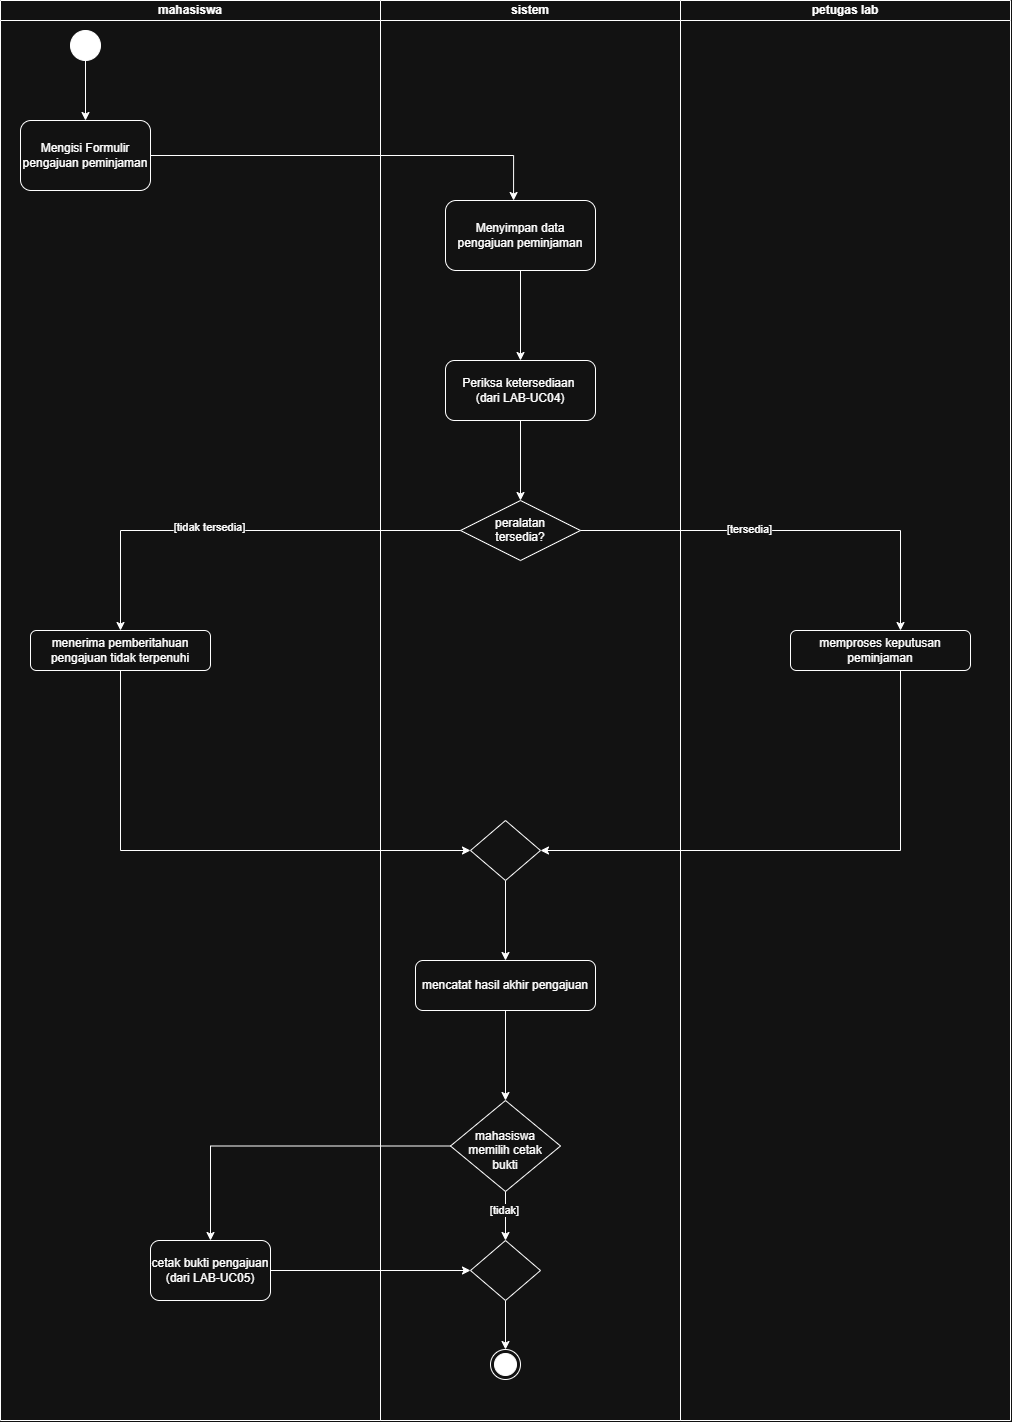

The diagram above was exported from draw.io. Its source (the exported page's mxGraphModel, read from the mxfile embedded in the PNG):
<mxGraphModel dx="2641" dy="1438" grid="1" gridSize="10" guides="1" tooltips="1" connect="1" arrows="1" fold="1" page="1" pageScale="1" pageWidth="827" pageHeight="1169" math="0" shadow="0">
  <root>
    <mxCell id="0" />
    <mxCell id="1" parent="0" />
    <mxCell id="vTMsMYl0jwbDrLtPDWTP-1" parent="1" style="swimlane;startSize=20;whiteSpace=wrap;html=1;" value="mahasiswa" vertex="1">
      <mxGeometry height="1420" width="380" x="250" y="240" as="geometry">
        <mxRectangle height="30" width="70" x="150" y="90" as="alternateBounds" />
      </mxGeometry>
    </mxCell>
    <mxCell id="vTMsMYl0jwbDrLtPDWTP-2" edge="1" parent="vTMsMYl0jwbDrLtPDWTP-1" source="vTMsMYl0jwbDrLtPDWTP-6" style="edgeStyle=orthogonalEdgeStyle;rounded=0;orthogonalLoop=1;jettySize=auto;html=1;defaultLabelBackgroundColor=page;" target="vTMsMYl0jwbDrLtPDWTP-3" value="">
      <mxGeometry relative="1" as="geometry">
        <mxPoint x="85" y="90" as="sourcePoint" />
      </mxGeometry>
    </mxCell>
    <mxCell id="vTMsMYl0jwbDrLtPDWTP-3" parent="vTMsMYl0jwbDrLtPDWTP-1" style="rounded=1;whiteSpace=wrap;html=1;roundedPerimeter=1;" value="Mengisi Formulir pengajuan peminjaman" vertex="1">
      <mxGeometry height="70" width="130" x="20" y="120" as="geometry" />
    </mxCell>
    <mxCell id="vTMsMYl0jwbDrLtPDWTP-4" parent="vTMsMYl0jwbDrLtPDWTP-1" style="rounded=1;whiteSpace=wrap;html=1;" value="menerima pemberitahuan pengajuan tidak terpenuhi" vertex="1">
      <mxGeometry height="40" width="180" x="30" y="630" as="geometry" />
    </mxCell>
    <mxCell id="vTMsMYl0jwbDrLtPDWTP-5" parent="vTMsMYl0jwbDrLtPDWTP-1" style="rounded=1;whiteSpace=wrap;html=1;" value="cetak bukti pengajuan&lt;div&gt;(dari LAB-UC05)&lt;/div&gt;" vertex="1">
      <mxGeometry height="60" width="120" x="150" y="1240" as="geometry" />
    </mxCell>
    <mxCell id="vTMsMYl0jwbDrLtPDWTP-6" parent="vTMsMYl0jwbDrLtPDWTP-1" style="ellipse;fillColor=strokeColor;html=1;" value="" vertex="1">
      <mxGeometry height="30" width="30" x="70" y="30" as="geometry" />
    </mxCell>
    <mxCell id="vTMsMYl0jwbDrLtPDWTP-7" parent="1" style="swimlane;startSize=20;whiteSpace=wrap;html=1;" value="sistem" vertex="1">
      <mxGeometry height="1420" width="300" x="630" y="240" as="geometry" />
    </mxCell>
    <mxCell id="vTMsMYl0jwbDrLtPDWTP-8" parent="vTMsMYl0jwbDrLtPDWTP-7" style="rounded=1;whiteSpace=wrap;html=1;roundedPerimeter=1;" value="Menyimpan data pengajuan peminjaman" vertex="1">
      <mxGeometry height="70" width="150" x="65" y="200" as="geometry" />
    </mxCell>
    <mxCell id="vTMsMYl0jwbDrLtPDWTP-9" parent="vTMsMYl0jwbDrLtPDWTP-7" style="rhombus;whiteSpace=wrap;html=1;shapeInside=1;" value="peralatan tersedia?" vertex="1">
      <mxGeometry height="60" width="120" x="80" y="500" as="geometry" />
    </mxCell>
    <mxCell id="vTMsMYl0jwbDrLtPDWTP-10" edge="1" parent="vTMsMYl0jwbDrLtPDWTP-7" source="vTMsMYl0jwbDrLtPDWTP-11" style="edgeStyle=orthogonalEdgeStyle;rounded=0;orthogonalLoop=1;jettySize=auto;html=1;defaultLabelBackgroundColor=page;" target="vTMsMYl0jwbDrLtPDWTP-9" value="">
      <mxGeometry relative="1" as="geometry" />
    </mxCell>
    <mxCell id="vTMsMYl0jwbDrLtPDWTP-11" parent="vTMsMYl0jwbDrLtPDWTP-7" style="rounded=1;whiteSpace=wrap;html=1;roundedPerimeter=1;" value="Periksa ketersediaan&amp;nbsp;&lt;div&gt;(dari LAB-UC04)&lt;/div&gt;" vertex="1">
      <mxGeometry height="60" width="150" x="65" y="360" as="geometry" />
    </mxCell>
    <mxCell id="vTMsMYl0jwbDrLtPDWTP-12" edge="1" parent="vTMsMYl0jwbDrLtPDWTP-7" source="vTMsMYl0jwbDrLtPDWTP-8" style="edgeStyle=orthogonalEdgeStyle;rounded=0;orthogonalLoop=1;jettySize=auto;html=1;defaultLabelBackgroundColor=page;" target="vTMsMYl0jwbDrLtPDWTP-11" value="">
      <mxGeometry relative="1" as="geometry">
        <Array as="points">
          <mxPoint x="140" y="240" />
          <mxPoint x="140" y="240" />
        </Array>
      </mxGeometry>
    </mxCell>
    <mxCell id="vTMsMYl0jwbDrLtPDWTP-13" edge="1" parent="vTMsMYl0jwbDrLtPDWTP-7" source="vTMsMYl0jwbDrLtPDWTP-14" style="edgeStyle=orthogonalEdgeStyle;rounded=0;orthogonalLoop=1;jettySize=auto;html=1;defaultLabelBackgroundColor=page;" target="vTMsMYl0jwbDrLtPDWTP-16" value="">
      <mxGeometry relative="1" as="geometry" />
    </mxCell>
    <mxCell id="vTMsMYl0jwbDrLtPDWTP-14" parent="vTMsMYl0jwbDrLtPDWTP-7" style="rhombus;whiteSpace=wrap;html=1;shapeInside=1;" value="" vertex="1">
      <mxGeometry height="60" width="70" x="90" y="820" as="geometry" />
    </mxCell>
    <mxCell id="vTMsMYl0jwbDrLtPDWTP-15" edge="1" parent="vTMsMYl0jwbDrLtPDWTP-7" source="vTMsMYl0jwbDrLtPDWTP-16" style="edgeStyle=orthogonalEdgeStyle;rounded=0;orthogonalLoop=1;jettySize=auto;html=1;defaultLabelBackgroundColor=page;" target="vTMsMYl0jwbDrLtPDWTP-19" value="">
      <mxGeometry relative="1" as="geometry" />
    </mxCell>
    <mxCell id="vTMsMYl0jwbDrLtPDWTP-16" parent="vTMsMYl0jwbDrLtPDWTP-7" style="rounded=1;whiteSpace=wrap;html=1;" value="mencatat hasil akhir pengajuan" vertex="1">
      <mxGeometry height="50" width="180" x="35" y="960" as="geometry" />
    </mxCell>
    <mxCell id="vTMsMYl0jwbDrLtPDWTP-17" edge="1" parent="vTMsMYl0jwbDrLtPDWTP-7" source="vTMsMYl0jwbDrLtPDWTP-19" style="edgeStyle=orthogonalEdgeStyle;rounded=0;orthogonalLoop=1;jettySize=auto;html=1;defaultLabelBackgroundColor=page;" target="vTMsMYl0jwbDrLtPDWTP-21" value="">
      <mxGeometry relative="1" as="geometry" />
    </mxCell>
    <mxCell id="vTMsMYl0jwbDrLtPDWTP-18" connectable="0" parent="vTMsMYl0jwbDrLtPDWTP-17" style="edgeLabel;html=1;align=center;verticalAlign=middle;resizable=0;points=[];inheritText=1;defaultLabelBackgroundColor=page;" value="[tidak]" vertex="1">
      <mxGeometry relative="1" x="-0.28" y="-2" as="geometry">
        <mxPoint as="offset" />
      </mxGeometry>
    </mxCell>
    <mxCell id="vTMsMYl0jwbDrLtPDWTP-19" parent="vTMsMYl0jwbDrLtPDWTP-7" style="rhombus;whiteSpace=wrap;html=1;shapeInside=1;" value="mahasiswa memilih cetak bukti" vertex="1">
      <mxGeometry height="91" width="110" x="70" y="1100" as="geometry" />
    </mxCell>
    <mxCell id="vTMsMYl0jwbDrLtPDWTP-20" edge="1" parent="vTMsMYl0jwbDrLtPDWTP-7" source="vTMsMYl0jwbDrLtPDWTP-21" style="edgeStyle=orthogonalEdgeStyle;rounded=0;orthogonalLoop=1;jettySize=auto;html=1;defaultLabelBackgroundColor=page;" target="vTMsMYl0jwbDrLtPDWTP-22" value="">
      <mxGeometry relative="1" as="geometry" />
    </mxCell>
    <mxCell id="vTMsMYl0jwbDrLtPDWTP-21" parent="vTMsMYl0jwbDrLtPDWTP-7" style="rhombus;whiteSpace=wrap;html=1;shapeInside=1;" value="" vertex="1">
      <mxGeometry height="60" width="70" x="90" y="1240" as="geometry" />
    </mxCell>
    <mxCell id="vTMsMYl0jwbDrLtPDWTP-22" parent="vTMsMYl0jwbDrLtPDWTP-7" style="ellipse;html=1;shape=endState;fillColor=strokeColor;" value="" vertex="1">
      <mxGeometry height="30" width="30" x="110" y="1349" as="geometry" />
    </mxCell>
    <mxCell id="vTMsMYl0jwbDrLtPDWTP-23" edge="1" parent="1" source="vTMsMYl0jwbDrLtPDWTP-3" style="edgeStyle=orthogonalEdgeStyle;rounded=0;orthogonalLoop=1;jettySize=auto;html=1;defaultLabelBackgroundColor=page;exitX=1;exitY=0.5;exitDx=0;exitDy=0;entryX=0.467;entryY=0.143;entryDx=0;entryDy=0;" target="vTMsMYl0jwbDrLtPDWTP-8" value="">
      <mxGeometry relative="1" x="-0.0726" as="geometry">
        <mxPoint x="410" y="400" as="sourcePoint" />
        <mxPoint x="790" y="450" as="targetPoint" />
      </mxGeometry>
    </mxCell>
    <mxCell id="vTMsMYl0jwbDrLtPDWTP-24" parent="1" style="swimlane;startSize=20;whiteSpace=wrap;html=1;" value="petugas lab" vertex="1">
      <mxGeometry height="1420" width="330" x="930" y="240" as="geometry" />
    </mxCell>
    <mxCell id="vTMsMYl0jwbDrLtPDWTP-25" parent="vTMsMYl0jwbDrLtPDWTP-24" style="rounded=1;whiteSpace=wrap;html=1;" value="memproses keputusan peminjaman" vertex="1">
      <mxGeometry height="40" width="180" x="110" y="630" as="geometry" />
    </mxCell>
    <mxCell id="vTMsMYl0jwbDrLtPDWTP-26" edge="1" parent="1" source="vTMsMYl0jwbDrLtPDWTP-9" style="edgeStyle=orthogonalEdgeStyle;rounded=0;orthogonalLoop=1;jettySize=auto;html=1;defaultLabelBackgroundColor=page;" target="vTMsMYl0jwbDrLtPDWTP-25" value="">
      <mxGeometry relative="1" x="-0.1707" as="geometry">
        <Array as="points">
          <mxPoint x="1150" y="770" />
        </Array>
      </mxGeometry>
    </mxCell>
    <mxCell id="vTMsMYl0jwbDrLtPDWTP-27" connectable="0" parent="vTMsMYl0jwbDrLtPDWTP-26" style="edgeLabel;html=1;align=center;verticalAlign=middle;resizable=0;points=[];inheritText=1;defaultLabelBackgroundColor=page;" value="[tersedia]" vertex="1">
      <mxGeometry relative="1" x="-0.2" y="2" as="geometry">
        <mxPoint as="offset" />
      </mxGeometry>
    </mxCell>
    <mxCell id="vTMsMYl0jwbDrLtPDWTP-28" edge="1" parent="1" source="vTMsMYl0jwbDrLtPDWTP-9" style="edgeStyle=orthogonalEdgeStyle;rounded=0;orthogonalLoop=1;jettySize=auto;html=1;defaultLabelBackgroundColor=page;" target="vTMsMYl0jwbDrLtPDWTP-4" value="">
      <mxGeometry relative="1" as="geometry" />
    </mxCell>
    <mxCell id="vTMsMYl0jwbDrLtPDWTP-29" connectable="0" parent="vTMsMYl0jwbDrLtPDWTP-28" style="edgeLabel;html=1;align=center;verticalAlign=middle;resizable=0;points=[];inheritText=1;defaultLabelBackgroundColor=page;" value="[tidak tersedia]" vertex="1">
      <mxGeometry relative="1" x="0.1438" y="-4" as="geometry">
        <mxPoint as="offset" />
      </mxGeometry>
    </mxCell>
    <mxCell id="vTMsMYl0jwbDrLtPDWTP-30" edge="1" parent="1" source="vTMsMYl0jwbDrLtPDWTP-4" style="edgeStyle=orthogonalEdgeStyle;rounded=0;orthogonalLoop=1;jettySize=auto;html=1;defaultLabelBackgroundColor=page;" value="">
      <mxGeometry relative="1" x="0.2642" as="geometry">
        <Array as="points">
          <mxPoint x="370" y="1090" />
        </Array>
        <mxPoint x="720" y="1090" as="targetPoint" />
      </mxGeometry>
    </mxCell>
    <mxCell id="vTMsMYl0jwbDrLtPDWTP-31" edge="1" parent="1" source="vTMsMYl0jwbDrLtPDWTP-25" style="edgeStyle=orthogonalEdgeStyle;rounded=0;orthogonalLoop=1;jettySize=auto;html=1;defaultLabelBackgroundColor=page;" target="vTMsMYl0jwbDrLtPDWTP-14" value="">
      <mxGeometry relative="1" x="0.0222" as="geometry">
        <Array as="points">
          <mxPoint x="1150" y="1090" />
        </Array>
        <mxPoint x="850" y="1090" as="targetPoint" />
      </mxGeometry>
    </mxCell>
    <mxCell id="vTMsMYl0jwbDrLtPDWTP-32" edge="1" parent="1" source="vTMsMYl0jwbDrLtPDWTP-19" style="edgeStyle=orthogonalEdgeStyle;rounded=0;orthogonalLoop=1;jettySize=auto;html=1;defaultLabelBackgroundColor=page;entryX=0.5;entryY=0;entryDx=0;entryDy=0;" target="vTMsMYl0jwbDrLtPDWTP-5" value="">
      <mxGeometry relative="1" x="0.1181" as="geometry">
        <Array as="points">
          <mxPoint x="460" y="1385.5" />
        </Array>
        <mxPoint x="460" y="1460" as="targetPoint" />
      </mxGeometry>
    </mxCell>
    <mxCell id="vTMsMYl0jwbDrLtPDWTP-33" edge="1" parent="1" source="vTMsMYl0jwbDrLtPDWTP-5" style="edgeStyle=orthogonalEdgeStyle;rounded=0;orthogonalLoop=1;jettySize=auto;html=1;defaultLabelBackgroundColor=page;entryX=0;entryY=0.5;entryDx=0;entryDy=0;" target="vTMsMYl0jwbDrLtPDWTP-21" value="">
      <mxGeometry relative="1" as="geometry">
        <mxPoint x="630" y="1510" as="targetPoint" />
      </mxGeometry>
    </mxCell>
  </root>
</mxGraphModel>